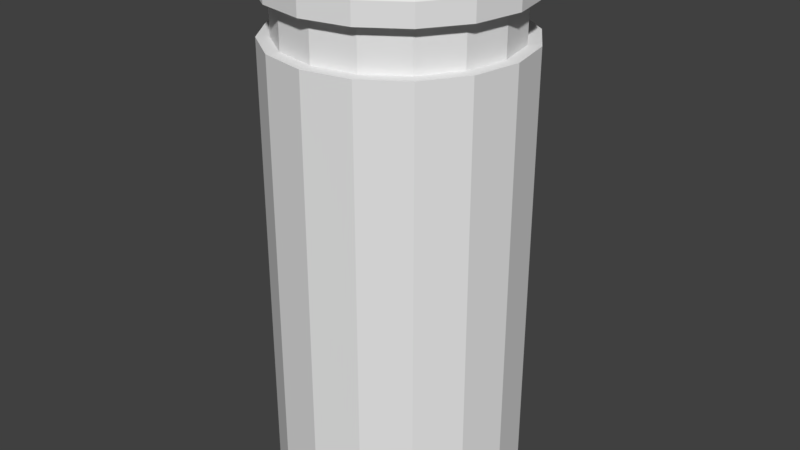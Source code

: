 # Source: item_bottle.blend  (saved by Blender 2.79.0; exported with 4.5.12 LTS)
import bpy
from mathutils import Matrix  # noqa: F401  (used for matrix-valued properties, if any)

bpy.ops.wm.read_factory_settings(use_empty=True)
scene = bpy.context.scene
scene.name = 'Scene'

# ---- collections
col_collection_1 = bpy.data.collections.new('Collection 1'); scene.collection.children.link(col_collection_1)

# ---- world
world_world = bpy.data.worlds.new('World'); scene.world = world_world
world_world.color = (0.05088, 0.05088, 0.05088)
world_world.use_sun_shadow = False
world_world.sun_shadow_jitter_overblur = 0.0
world_world.cycles.sampling_method = 'MANUAL'

# ---- meshes
me_cylinder_003 = bpy.data.meshes.new('Cylinder.003')
me_cylinder_003.from_pydata([(0.0, 0.0, -0.2), (0.0, 0.0, 0.2), (0.0, 0.12, -0.2), (0.0, 0.12, 0.2), (0.04592, 0.1109, -0.2), (0.04592, 0.1109, 0.2), (0.08485, 0.08485, -0.2), (0.08485, 0.08485, 0.2), (0.1109, 0.04592, -0.2), (0.1109, 0.04592, 0.2), (0.12, -5.245e-09, -0.2), (0.12, -5.245e-09, 0.2), (0.1109, -0.04592, -0.2), (0.1109, -0.04592, 0.2), (0.08485, -0.08485, -0.2), (0.08485, -0.08485, 0.2), (0.04592, -0.1109, -0.2), (0.04592, -0.1109, 0.2), (1.812e-08, -0.12, -0.2), (1.812e-08, -0.12, 0.2), (-0.04592, -0.1109, -0.2), (-0.04592, -0.1109, 0.2), (-0.08485, -0.08485, -0.2), (-0.08485, -0.08485, 0.2), (-0.1109, -0.04592, -0.2), (-0.1109, -0.04592, 0.2), (-0.12, 1.431e-09, -0.2), (-0.12, 1.431e-09, 0.2), (-0.1109, 0.04592, -0.2), (-0.1109, 0.04592, 0.2), (-0.08485, 0.08485, -0.2), (-0.08485, 0.08485, 0.2), (-0.04592, 0.1109, -0.2), (-0.04592, 0.1109, 0.2)], [], [(0, 2, 4), (1, 5, 3), (2, 3, 5, 4), (0, 4, 6), (1, 7, 5), (4, 5, 7, 6), (0, 6, 8), (1, 9, 7), (6, 7, 9, 8), (0, 8, 10), (1, 11, 9), (8, 9, 11, 10), (0, 10, 12), (1, 13, 11), (10, 11, 13, 12), (0, 12, 14), (1, 15, 13), (12, 13, 15, 14), (0, 14, 16), (1, 17, 15), (14, 15, 17, 16), (0, 16, 18), (1, 19, 17), (16, 17, 19, 18), (0, 18, 20), (1, 21, 19), (18, 19, 21, 20), (0, 20, 22), (1, 23, 21), (20, 21, 23, 22), (0, 22, 24), (1, 25, 23), (22, 23, 25, 24), (0, 24, 26), (1, 27, 25), (24, 25, 27, 26), (0, 26, 28), (1, 29, 27), (26, 27, 29, 28), (0, 28, 30), (1, 31, 29), (28, 29, 31, 30), (0, 30, 32), (1, 33, 31), (30, 31, 33, 32), (0, 32, 2), (1, 3, 33), (32, 33, 3, 2)])
me_cylinder_003.use_remesh_preserve_volume = False
me_cylinder_003.use_remesh_preserve_attributes = False
me_cylinder_003.use_mirror_vertex_groups = False
me_cylinder_003.update()
me_cylinder_002 = bpy.data.meshes.new('Cylinder.002')
me_cylinder_002.from_pydata([(0.0, 0.12, 0.2), (0.0, 0.096, 0.32), (0.04592, 0.1109, 0.2), (0.03674, 0.08869, 0.32), (0.08485, 0.08485, 0.2), (0.06788, 0.06788, 0.32), (0.1109, 0.04592, 0.2), (0.08869, 0.03674, 0.32), (0.12, -5.245e-09, 0.2), (0.096, -4.196e-09, 0.32), (0.1109, -0.04592, 0.2), (0.08869, -0.03674, 0.32), (0.08485, -0.08485, 0.2), (0.06788, -0.06788, 0.32), (0.04592, -0.1109, 0.2), (0.03674, -0.08869, 0.32), (1.812e-08, -0.12, 0.2), (1.45e-08, -0.096, 0.32), (-0.04592, -0.1109, 0.2), (-0.03674, -0.08869, 0.32), (-0.08485, -0.08485, 0.2), (-0.06788, -0.06788, 0.32), (-0.1109, -0.04592, 0.2), (-0.08869, -0.03674, 0.32), (-0.12, 1.431e-09, 0.2), (-0.096, 1.145e-09, 0.32), (-0.1109, 0.04592, 0.2), (-0.08869, 0.03674, 0.32), (-0.08485, 0.08485, 0.2), (-0.06788, 0.06788, 0.32), (-0.04592, 0.1109, 0.2), (-0.03674, 0.08869, 0.32), (0.0, 0.12, 0.24), (0.0, 0.12, 0.28), (0.04592, 0.1109, 0.28), (0.04592, 0.1109, 0.24), (0.08485, 0.08485, 0.28), (0.08485, 0.08485, 0.24), (0.1109, 0.04592, 0.28), (0.1109, 0.04592, 0.24), (0.12, -5.245e-09, 0.28), (0.12, -5.245e-09, 0.24), (0.1109, -0.04592, 0.28), (0.1109, -0.04592, 0.24), (0.08485, -0.08485, 0.28), (0.08485, -0.08485, 0.24), (0.04592, -0.1109, 0.28), (0.04592, -0.1109, 0.24), (1.812e-08, -0.12, 0.28), (1.812e-08, -0.12, 0.24), (-0.04592, -0.1109, 0.28), (-0.04592, -0.1109, 0.24), (-0.08485, -0.08485, 0.28), (-0.08485, -0.08485, 0.24), (-0.1109, -0.04592, 0.28), (-0.1109, -0.04592, 0.24), (-0.12, 1.431e-09, 0.28), (-0.12, 1.431e-09, 0.24), (-0.1109, 0.04592, 0.28), (-0.1109, 0.04592, 0.24), (-0.08485, 0.08485, 0.28), (-0.08485, 0.08485, 0.24), (-0.04592, 0.1109, 0.28), (-0.04592, 0.1109, 0.24), (-2.205e-09, 0.108, 0.24), (-2.089e-09, 0.108, 0.28), (0.04133, 0.09978, 0.28), (0.04133, 0.09978, 0.24), (0.07637, 0.07637, 0.28), (0.07637, 0.07637, 0.24), (0.09978, 0.04133, 0.28), (0.09978, 0.04133, 0.24), (0.108, -5.361e-09, 0.28), (0.108, -5.361e-09, 0.24), (0.09978, -0.04133, 0.28), (0.09978, -0.04133, 0.24), (0.07637, -0.07637, 0.28), (0.07637, -0.07637, 0.24), (0.04133, -0.09978, 0.28), (0.04133, -0.09978, 0.24), (1.626e-08, -0.108, 0.28), (1.626e-08, -0.108, 0.24), (-0.04133, -0.09978, 0.28), (-0.04133, -0.09978, 0.24), (-0.07637, -0.07637, 0.28), (-0.07637, -0.07637, 0.24), (-0.09978, -0.04133, 0.28), (-0.09978, -0.04133, 0.24), (-0.108, 6.185e-10, 0.28), (-0.108, 6.185e-10, 0.24), (-0.09978, 0.04133, 0.28), (-0.09978, 0.04133, 0.24), (-0.07637, 0.07637, 0.28), (-0.07637, 0.07637, 0.24), (-0.04133, 0.09978, 0.28), (-0.04133, 0.09978, 0.24), (0.0, 0.12, 0.3), (0.04592, 0.1109, 0.3), (0.08485, 0.08485, 0.3), (0.1109, 0.04592, 0.3), (0.12, -5.245e-09, 0.3), (0.1109, -0.04592, 0.3), (0.08485, -0.08485, 0.3), (0.04592, -0.1109, 0.3), (1.812e-08, -0.12, 0.3), (-0.04592, -0.1109, 0.3), (-0.08485, -0.08485, 0.3), (-0.1109, -0.04592, 0.3), (-0.12, 1.431e-09, 0.3), (-0.1109, 0.04592, 0.3), (-0.08485, 0.08485, 0.3), (-0.04592, 0.1109, 0.3)], [], [(96, 1, 3, 97), (97, 3, 5, 98), (98, 5, 7, 99), (99, 7, 9, 100), (100, 9, 11, 101), (101, 11, 13, 102), (102, 13, 15, 103), (103, 15, 17, 104), (104, 17, 19, 105), (105, 19, 21, 106), (106, 21, 23, 107), (107, 23, 25, 108), (108, 25, 27, 109), (109, 27, 29, 110), (110, 29, 31, 111), (3, 1, 31, 29, 27, 25, 23, 21, 19, 17, 15, 13, 11, 9, 7, 5), (111, 31, 1, 96), (30, 63, 32, 0), (40, 42, 74, 72), (28, 61, 63, 30), (54, 56, 88, 86), (26, 59, 61, 28), (43, 41, 73, 75), (24, 57, 59, 26), (57, 55, 87, 89), (22, 55, 57, 24), (42, 44, 76, 74), (20, 53, 55, 22), (56, 58, 90, 88), (18, 51, 53, 20), (45, 43, 75, 77), (16, 49, 51, 18), (59, 57, 89, 91), (14, 47, 49, 16), (44, 46, 78, 76), (12, 45, 47, 14), (58, 60, 92, 90), (10, 43, 45, 12), (47, 45, 77, 79), (8, 41, 43, 10), (33, 34, 66, 65), (6, 39, 41, 8), (61, 59, 91, 93), (4, 37, 39, 6), (46, 48, 80, 78), (2, 35, 37, 4), (35, 32, 64, 67), (0, 32, 35, 2), (60, 62, 94, 92), (95, 94, 65, 64), (93, 92, 94, 95), (91, 90, 92, 93), (89, 88, 90, 91), (87, 86, 88, 89), (85, 84, 86, 87), (83, 82, 84, 85), (81, 80, 82, 83), (79, 78, 80, 81), (77, 76, 78, 79), (75, 74, 76, 77), (73, 72, 74, 75), (71, 70, 72, 73), (69, 68, 70, 71), (67, 66, 68, 69), (64, 65, 66, 67), (55, 53, 85, 87), (41, 39, 71, 73), (52, 54, 86, 84), (38, 40, 72, 70), (53, 51, 83, 85), (39, 37, 69, 71), (50, 52, 84, 82), (32, 63, 95, 64), (36, 38, 70, 68), (51, 49, 81, 83), (62, 33, 65, 94), (37, 35, 67, 69), (48, 50, 82, 80), (63, 61, 93, 95), (34, 36, 68, 66), (49, 47, 79, 81), (62, 111, 96, 33), (60, 110, 111, 62), (58, 109, 110, 60), (56, 108, 109, 58), (54, 107, 108, 56), (52, 106, 107, 54), (50, 105, 106, 52), (48, 104, 105, 50), (46, 103, 104, 48), (44, 102, 103, 46), (42, 101, 102, 44), (40, 100, 101, 42), (38, 99, 100, 40), (36, 98, 99, 38), (34, 97, 98, 36), (33, 96, 97, 34)])
me_cylinder_002.use_remesh_preserve_volume = False
me_cylinder_002.use_remesh_preserve_attributes = False
me_cylinder_002.use_mirror_vertex_groups = False
me_cylinder_002.update()

# ---- objects
ob_body = bpy.data.objects.new('body', me_cylinder_003)
ob_cap = bpy.data.objects.new('cap', me_cylinder_002)

# ---- transforms, parenting, visibility, modifiers, constraints
ob_body.location = (0.0, 0.0, 0.2)
ob_body.lineart.crease_threshold = 0.0
ob_cap.location = (0.0, 0.0, 0.2)
ob_cap.lineart.crease_threshold = 0.0

# ---- collection membership
col_collection_1.objects.link(ob_body)
col_collection_1.objects.link(ob_cap)

# ---- scene / render settings (as saved in the file)
scene.frame_start = 1; scene.frame_end = 250; scene.frame_set(1)
scene.render.engine = 'BLENDER_EEVEE_NEXT'
scene.render.resolution_percentage = 50
scene.render.dither_intensity = 0.0
scene.cycles.use_denoising = False
scene.cycles.samples = 128
scene.cycles.sampling_pattern = 'TABULATED_SOBOL'
scene.cycles.use_adaptive_sampling = False
scene.cycles.use_light_tree = False
scene.cycles.blur_glossy = 0.0
scene.cycles.sample_clamp_indirect = 0.0
scene.view_settings.view_transform = 'Standard'
bpy.context.view_layer.update()

# ---- added for rendering (the .blend has no active camera and no usable light): camera, sun
cam_auto = bpy.data.cameras.new('AutoCamera')
cam_auto.lens = 50.0
cam_auto.sensor_width = 36.0
cam_auto.clip_end = 1000.0
ob_auto_camera = bpy.data.objects.new('AutoCamera', cam_auto)
scene.collection.objects.link(ob_auto_camera)
ob_auto_camera.location = (0.574534, -0.689441, 0.719627)
ob_auto_camera.rotation_euler = (1.09748, -7.21219e-08, 0.694738)
scene.camera = ob_auto_camera
light_auto_sun = bpy.data.lights.new('AutoSun', 'SUN')
light_auto_sun.energy = 3.0
light_auto_sun.angle = 0.0523599
ob_auto_sun = bpy.data.objects.new('AutoSun', light_auto_sun)
scene.collection.objects.link(ob_auto_sun)
ob_auto_sun.rotation_euler = (0.872665, 0.174533, 0.523599)
bpy.context.view_layer.update()
